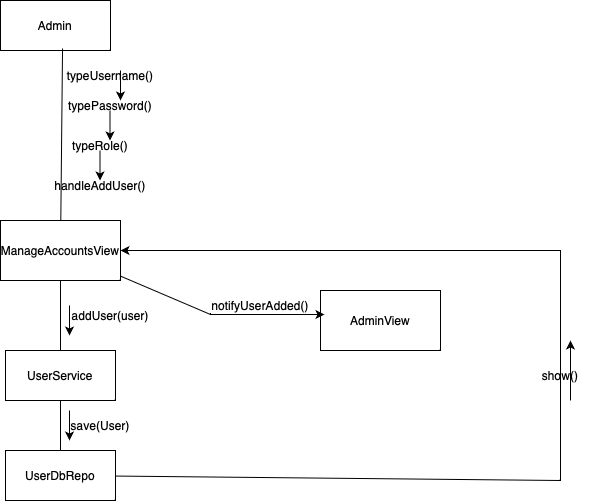

The diagram above was exported from draw.io. Its source (the exported page's mxGraphModel, read from the mxfile embedded in the PNG):
<mxGraphModel dx="946" dy="652" grid="1" gridSize="10" guides="1" tooltips="1" connect="1" arrows="1" fold="1" page="1" pageScale="1" pageWidth="827" pageHeight="1169" math="0" shadow="0">
  <root>
    <mxCell id="0" />
    <mxCell id="1" parent="0" />
    <mxCell id="fCpqRtCRAz9xZhwaRv08-1" value="Admin" style="rounded=0;whiteSpace=wrap;html=1;" parent="1" vertex="1">
      <mxGeometry x="70" y="20" width="110" height="50" as="geometry" />
    </mxCell>
    <mxCell id="fCpqRtCRAz9xZhwaRv08-2" value="ManageAccountsView" style="rounded=0;whiteSpace=wrap;html=1;" parent="1" vertex="1">
      <mxGeometry x="70" y="240" width="120" height="60" as="geometry" />
    </mxCell>
    <mxCell id="fCpqRtCRAz9xZhwaRv08-3" value="" style="endArrow=none;html=1;rounded=0;entryX=0.564;entryY=0.96;entryDx=0;entryDy=0;entryPerimeter=0;" parent="1" source="fCpqRtCRAz9xZhwaRv08-2" target="fCpqRtCRAz9xZhwaRv08-1" edge="1">
      <mxGeometry width="50" height="50" relative="1" as="geometry">
        <mxPoint x="390" y="360" as="sourcePoint" />
        <mxPoint x="440" y="310" as="targetPoint" />
      </mxGeometry>
    </mxCell>
    <mxCell id="fCpqRtCRAz9xZhwaRv08-4" value="typePassword()" style="text;html=1;align=center;verticalAlign=middle;whiteSpace=wrap;rounded=0;" parent="1" vertex="1">
      <mxGeometry x="150" y="110" width="60" height="30" as="geometry" />
    </mxCell>
    <mxCell id="fCpqRtCRAz9xZhwaRv08-5" value="typeUsername()" style="text;html=1;align=center;verticalAlign=middle;whiteSpace=wrap;rounded=0;" parent="1" vertex="1">
      <mxGeometry x="150" y="80" width="60" height="30" as="geometry" />
    </mxCell>
    <mxCell id="fCpqRtCRAz9xZhwaRv08-6" value="typeRole()" style="text;html=1;align=center;verticalAlign=middle;whiteSpace=wrap;rounded=0;" parent="1" vertex="1">
      <mxGeometry x="140" y="150" width="60" height="30" as="geometry" />
    </mxCell>
    <mxCell id="fCpqRtCRAz9xZhwaRv08-7" value="handleAddUser()" style="text;html=1;align=center;verticalAlign=middle;whiteSpace=wrap;rounded=0;" parent="1" vertex="1">
      <mxGeometry x="140" y="190" width="60" height="30" as="geometry" />
    </mxCell>
    <mxCell id="ogSq89Zo-py8X95pw-gN-1" value="UserService" style="rounded=0;whiteSpace=wrap;html=1;" parent="1" vertex="1">
      <mxGeometry x="75" y="370" width="110" height="50" as="geometry" />
    </mxCell>
    <mxCell id="ogSq89Zo-py8X95pw-gN-2" value="UserDbRepo" style="rounded=0;whiteSpace=wrap;html=1;" parent="1" vertex="1">
      <mxGeometry x="75" y="470" width="110" height="50" as="geometry" />
    </mxCell>
    <mxCell id="G1iWBpUQmVEF6_xf7iNB-1" value="" style="endArrow=none;html=1;rounded=0;" parent="1" source="fCpqRtCRAz9xZhwaRv08-2" target="ogSq89Zo-py8X95pw-gN-1" edge="1">
      <mxGeometry width="50" height="50" relative="1" as="geometry">
        <mxPoint x="390" y="360" as="sourcePoint" />
        <mxPoint x="440" y="310" as="targetPoint" />
      </mxGeometry>
    </mxCell>
    <mxCell id="G1iWBpUQmVEF6_xf7iNB-2" value="" style="endArrow=none;html=1;rounded=0;" parent="1" source="ogSq89Zo-py8X95pw-gN-1" target="ogSq89Zo-py8X95pw-gN-2" edge="1">
      <mxGeometry width="50" height="50" relative="1" as="geometry">
        <mxPoint x="390" y="360" as="sourcePoint" />
        <mxPoint x="440" y="310" as="targetPoint" />
      </mxGeometry>
    </mxCell>
    <mxCell id="6r9kJqeBHFaXQTm4gQ-d-1" value="addUser(user)" style="text;html=1;align=center;verticalAlign=middle;whiteSpace=wrap;rounded=0;" parent="1" vertex="1">
      <mxGeometry x="150" y="320" width="60" height="30" as="geometry" />
    </mxCell>
    <mxCell id="6r9kJqeBHFaXQTm4gQ-d-2" value="save(User)" style="text;html=1;align=center;verticalAlign=middle;whiteSpace=wrap;rounded=0;" parent="1" vertex="1">
      <mxGeometry x="140" y="430" width="60" height="30" as="geometry" />
    </mxCell>
    <mxCell id="LF4o7NVWwSohQYAMGvGe-1" value="AdminView" style="rounded=0;whiteSpace=wrap;html=1;" parent="1" vertex="1">
      <mxGeometry x="390" y="310" width="120" height="60" as="geometry" />
    </mxCell>
    <mxCell id="jO23ikfGSSZgFLUmlFNj-1" value="" style="endArrow=classic;html=1;rounded=0;entryX=0.033;entryY=0.4;entryDx=0;entryDy=0;entryPerimeter=0;" parent="1" source="fCpqRtCRAz9xZhwaRv08-2" target="LF4o7NVWwSohQYAMGvGe-1" edge="1">
      <mxGeometry width="50" height="50" relative="1" as="geometry">
        <mxPoint x="390" y="360" as="sourcePoint" />
        <mxPoint x="290" y="330" as="targetPoint" />
        <Array as="points">
          <mxPoint x="280" y="334" />
        </Array>
      </mxGeometry>
    </mxCell>
    <mxCell id="A5t8to4Sh_jWj43uTwsG-1" value="notifyUserAdded()" style="text;html=1;align=center;verticalAlign=middle;whiteSpace=wrap;rounded=0;" parent="1" vertex="1">
      <mxGeometry x="300" y="310" width="60" height="30" as="geometry" />
    </mxCell>
    <mxCell id="q8Zh1TsJP_VqhuBpVBEs-1" value="" style="endArrow=classic;html=1;rounded=0;" parent="1" source="ogSq89Zo-py8X95pw-gN-2" target="fCpqRtCRAz9xZhwaRv08-2" edge="1">
      <mxGeometry width="50" height="50" relative="1" as="geometry">
        <mxPoint x="390" y="360" as="sourcePoint" />
        <mxPoint x="220" y="260" as="targetPoint" />
        <Array as="points">
          <mxPoint x="630" y="500" />
          <mxPoint x="630" y="270" />
        </Array>
      </mxGeometry>
    </mxCell>
    <mxCell id="q8Zh1TsJP_VqhuBpVBEs-2" value="show()" style="text;html=1;align=center;verticalAlign=middle;whiteSpace=wrap;rounded=0;" parent="1" vertex="1">
      <mxGeometry x="600" y="380" width="60" height="30" as="geometry" />
    </mxCell>
    <mxCell id="q8Zh1TsJP_VqhuBpVBEs-3" value="" style="endArrow=classic;html=1;rounded=0;" parent="1" edge="1">
      <mxGeometry width="50" height="50" relative="1" as="geometry">
        <mxPoint x="190" y="90" as="sourcePoint" />
        <mxPoint x="190" y="120" as="targetPoint" />
      </mxGeometry>
    </mxCell>
    <mxCell id="q8Zh1TsJP_VqhuBpVBEs-6" value="" style="endArrow=classic;html=1;rounded=0;" parent="1" edge="1">
      <mxGeometry width="50" height="50" relative="1" as="geometry">
        <mxPoint x="179.5" y="130" as="sourcePoint" />
        <mxPoint x="179.5" y="160" as="targetPoint" />
        <Array as="points">
          <mxPoint x="179.5" y="140" />
        </Array>
      </mxGeometry>
    </mxCell>
    <mxCell id="q8Zh1TsJP_VqhuBpVBEs-8" value="" style="endArrow=classic;html=1;rounded=0;" parent="1" edge="1">
      <mxGeometry width="50" height="50" relative="1" as="geometry">
        <mxPoint x="169.5" y="170" as="sourcePoint" />
        <mxPoint x="169.5" y="200" as="targetPoint" />
      </mxGeometry>
    </mxCell>
    <mxCell id="q8Zh1TsJP_VqhuBpVBEs-9" value="" style="endArrow=classic;html=1;rounded=0;" parent="1" edge="1">
      <mxGeometry width="50" height="50" relative="1" as="geometry">
        <mxPoint x="139" y="325" as="sourcePoint" />
        <mxPoint x="139" y="355" as="targetPoint" />
      </mxGeometry>
    </mxCell>
    <mxCell id="q8Zh1TsJP_VqhuBpVBEs-10" value="" style="endArrow=classic;html=1;rounded=0;" parent="1" edge="1">
      <mxGeometry width="50" height="50" relative="1" as="geometry">
        <mxPoint x="139" y="430" as="sourcePoint" />
        <mxPoint x="139" y="460" as="targetPoint" />
      </mxGeometry>
    </mxCell>
    <mxCell id="q8Zh1TsJP_VqhuBpVBEs-11" value="" style="endArrow=classic;html=1;rounded=0;" parent="1" edge="1">
      <mxGeometry width="50" height="50" relative="1" as="geometry">
        <mxPoint x="640" y="420" as="sourcePoint" />
        <mxPoint x="640" y="360" as="targetPoint" />
      </mxGeometry>
    </mxCell>
  </root>
</mxGraphModel>